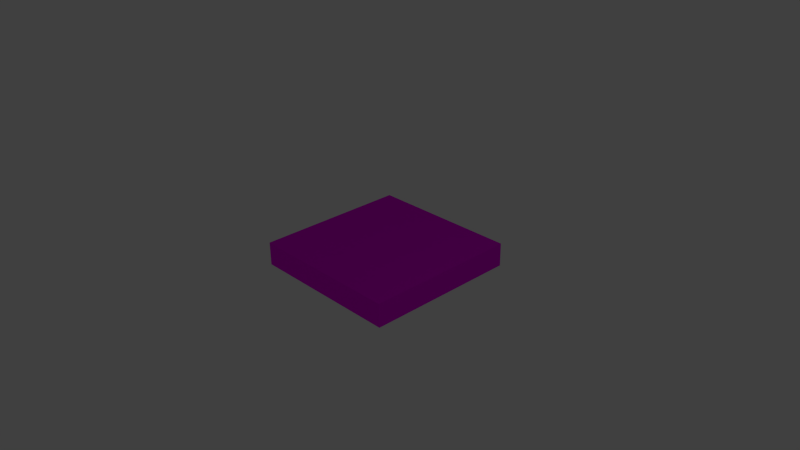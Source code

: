 # Source: tiles.blend  (saved by Blender 2.74.0; exported with 4.5.12 LTS)
import bpy
from mathutils import Matrix  # noqa: F401  (used for matrix-valued properties, if any)

bpy.ops.wm.read_factory_settings(use_empty=True)
scene = bpy.context.scene
scene.name = 'Scene'

# ---- collections
col_collection_1 = bpy.data.collections.new('Collection 1'); scene.collection.children.link(col_collection_1)

# ---- images (referenced by path relative to the original .blend; pixels are not part of the script)
import os
ASSET_DIR = os.environ.get("B2B_ASSET_DIR", "")  # directory of the original .blend (textures are referenced by path, not embedded)
HERE = os.path.dirname(os.path.abspath(__file__))  # packed textures are extracted next to this script under _unpacked/

def load_image(name, relpath, width, height, colorspace="sRGB"):
    """Load a texture the original file referenced (path relative to the .blend, or extracted next to this script)."""
    p = next((c for c in (os.path.join(HERE, relpath), os.path.join(ASSET_DIR, relpath)) if relpath and os.path.exists(c)), "")
    if p:
        img = bpy.data.images.load(p, check_existing=True)
        img.name = name
    else:  # same state as the original file: an image datablock whose file is absent (Cycles renders it pink)
        img = bpy.data.images.new(name, width, height)
        img.source = "FILE"
        img.filepath = "//" + (relpath or name)
    img.colorspace_settings.name = colorspace
    return img
img_black_granite_png = load_image('black granite.png', 'black granite.png', 1024, 1024, 'sRGB')

# ---- materials (node trees are filled in below, after node groups)
mat_material_001 = bpy.data.materials.new('Material.001')
mat_material_001.alpha_threshold = 0.0
mat_material_001.roughness = 0.5

# ---- material node trees
mat_material_001.use_nodes = True; mat_material_001.node_tree.nodes.clear()
_N = mat_material_001.node_tree.nodes; _L = mat_material_001.node_tree.links
n0 = _N.new('ShaderNodeOutputMaterial'); n0.name = 'Material Output'; n0.location = (300, 300)
n1 = _N.new('ShaderNodeBsdfAnisotropic'); n1.name = 'Glossy BSDF'; n1.location = (100, 300)
n1.distribution = 'GGX'
n1.inputs[1].default_value = 0.4393
n2 = _N.new('ShaderNodeTexImage'); n2.name = 'Image Texture'; n2.location = (-90, 300)
n2.width = 140
n2.image = img_black_granite_png
_L.new(n1.outputs[0], n0.inputs[0])
_L.new(n2.outputs[0], n1.inputs[0])
n0.is_active_output = True

# ---- world
world_world = bpy.data.worlds.new('World'); scene.world = world_world
world_world.color = (0.05088, 0.05088, 0.05088)
world_world.use_sun_shadow = False
world_world.sun_shadow_jitter_overblur = 0.0
world_world.cycles.sampling_method = 'MANUAL'
world_world.cycles.sample_map_resolution = 256

# ---- cameras
cam_camera = bpy.data.cameras.new('Camera')
cam_camera.clip_end = 100.0
cam_camera.lens = 35.0
cam_camera.sensor_width = 32.0
cam_camera.sensor_height = 18.0
cam_camera.ortho_scale = 7.314
cam_camera.dof.focus_distance = 0.0

# ---- lights
light_lamp = bpy.data.lights.new('Lamp', 'POINT')
light_lamp.transmission_factor = 0.0
light_lamp.cutoff_distance = 30.0
light_lamp.energy = 100.0
light_lamp.shadow_buffer_clip_start = 1.001
light_lamp.shadow_soft_size = 0.1
light_lamp.shadow_maximum_resolution = 0.006
light_lamp.use_absolute_resolution = True
light_lamp.cycles.use_multiple_importance_sampling = False

# ---- meshes
me_cube = bpy.data.meshes.new('Cube')
me_cube.from_pydata([(1.0, 1.0, -1.0), (1.0, -1.0, -1.0), (-1.0, -1.0, -1.0), (-1.0, 1.0, -1.0), (1.0, 1.0, 1.0), (1.0, -1.0, 1.0), (-1.0, -1.0, 1.0), (-1.0, 1.0, 1.0)], [], [(0, 1, 2, 3), (4, 7, 6, 5), (0, 4, 5, 1), (1, 5, 6, 2), (2, 6, 7, 3), (4, 0, 3, 7)])
_uv = me_cube.uv_layers.new(name='UVMap')
_uv.uv.foreach_set('vector', [0.5546, 0.5546, 0.4454, 0.5546, 0.4454, 0.4454, 0.5546, 0.4454, 0.5546, 0.5546, 0.4454, 0.5546, 0.4454, 0.4454, 0.5546, 0.4454, 0.5546, 0.5546, 0.4454, 0.5546, 0.4454, 0.4454, 0.5546, 0.4454, 0.5546, 0.5546, 0.4454, 0.5546, 0.4454, 0.4454, 0.5546, 0.4454, 0.5546, 0.5546, 0.4454, 0.5546, 0.4454, 0.4454, 0.5546, 0.4454, 0.5546, 0.5546, 0.4454, 0.5546, 0.4454, 0.4454, 0.5546, 0.4454])
me_cube.materials.append(mat_material_001)
me_cube.use_remesh_preserve_volume = False
me_cube.use_remesh_preserve_attributes = False
me_cube.use_mirror_vertex_groups = False
me_cube.update()

# ---- objects
ob_cube = bpy.data.objects.new('Cube', me_cube)
ob_lamp = bpy.data.objects.new('Lamp', light_lamp)
ob_camera = bpy.data.objects.new('Camera', cam_camera)

# ---- transforms, parenting, visibility, modifiers, constraints
ob_cube.location = (0.4283, -0.1889, 0.2365)
ob_cube.scale = (1.0, 1.0, 0.1521)
ob_cube.lock_rotations_4d = False
ob_cube.empty_display_type = 'ARROWS'
ob_cube.lineart.crease_threshold = 0.0
ob_lamp.location = (4.076, 1.005, 5.904)
ob_lamp.rotation_euler = (0.6503, 0.05522, 1.866)
ob_lamp.lock_rotations_4d = False
ob_lamp.empty_display_type = 'ARROWS'
ob_lamp.color = (0.0, 0.0, 0.0, 0.0)
ob_lamp.lineart.crease_threshold = 0.0
ob_camera.location = (7.481, -6.508, 5.344)
ob_camera.rotation_euler = (1.109, 0.01082, 0.8149)
ob_camera.lock_rotations_4d = False
ob_camera.empty_display_type = 'ARROWS'
ob_camera.color = (0.0, 0.0, 0.0, 0.0)
ob_camera.display_type = 'WIRE'
ob_camera.lineart.crease_threshold = 0.0

# ---- collection membership
col_collection_1.objects.link(ob_cube)
col_collection_1.objects.link(ob_lamp)
col_collection_1.objects.link(ob_camera)

# ---- scene / render settings (as saved in the file)
scene.camera = ob_camera
scene.frame_start = 1; scene.frame_end = 250; scene.frame_set(1)
scene.render.engine = 'CYCLES'
scene.render.resolution_percentage = 50
scene.render.dither_intensity = 0.0
scene.cycles.use_denoising = False
scene.cycles.samples = 10
scene.cycles.sampling_pattern = 'TABULATED_SOBOL'
scene.cycles.light_sampling_threshold = 0.0
scene.cycles.use_adaptive_sampling = False
scene.cycles.use_light_tree = False
scene.cycles.blur_glossy = 0.0
scene.cycles.pixel_filter_type = 'GAUSSIAN'
scene.cycles.sample_clamp_indirect = 0.0
scene.view_settings.view_transform = 'Standard'
bpy.context.view_layer.update()
